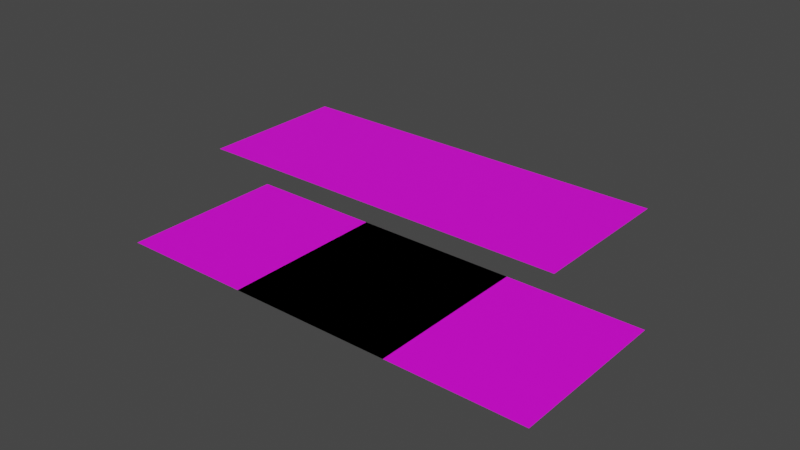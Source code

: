 # Source: fusca3.blend  (saved by Blender 3.6.13; exported with 4.5.12 LTS)
import bpy
from mathutils import Matrix  # noqa: F401  (used for matrix-valued properties, if any)

bpy.ops.wm.read_factory_settings(use_empty=True)
scene = bpy.context.scene
scene.name = 'Scene'

# ---- collections
col_collection = bpy.data.collections.new('Collection'); scene.collection.children.link(col_collection)
col_reference = bpy.data.collections.new('Reference'); scene.collection.children.link(col_reference)

# ---- images (referenced by path relative to the original .blend; pixels are not part of the script)
import os
ASSET_DIR = os.environ.get("B2B_ASSET_DIR", "")  # directory of the original .blend (textures are referenced by path, not embedded)
HERE = os.path.dirname(os.path.abspath(__file__))  # packed textures are extracted next to this script under _unpacked/

def load_image(name, relpath, width, height, colorspace="sRGB"):
    """Load a texture the original file referenced (path relative to the .blend, or extracted next to this script)."""
    p = next((c for c in (os.path.join(HERE, relpath), os.path.join(ASSET_DIR, relpath)) if relpath and os.path.exists(c)), "")
    if p:
        img = bpy.data.images.load(p, check_existing=True)
        img.name = name
    else:  # same state as the original file: an image datablock whose file is absent (Cycles renders it pink)
        img = bpy.data.images.new(name, width, height)
        img.source = "FILE"
        img.filepath = "//" + (relpath or name)
    img.colorspace_settings.name = colorspace
    return img
img_fusca_png = load_image('fusca.png', 'fusca.png', 1024, 1024, 'sRGB')

# ---- materials (node trees are filled in below, after node groups)
mat_material_001 = bpy.data.materials.new('Material.001')
mat_material_001.use_transparent_shadow = False

# ---- material node trees
mat_material_001.use_nodes = True; mat_material_001.node_tree.nodes.clear()
_N = mat_material_001.node_tree.nodes; _L = mat_material_001.node_tree.links
n0 = _N.new('ShaderNodeBsdfPrincipled'); n0.name = 'Principled BSDF'; n0.location = (10, 300)
n0.distribution = 'GGX'
n0.subsurface_method = 'RANDOM_WALK_SKIN'
n0.inputs[3].default_value = 1.45
n0.inputs[27].default_value = (0.0, 0.0, 0.0, 1.0)
n0.inputs[28].default_value = 1.0
n1 = _N.new('ShaderNodeOutputMaterial'); n1.name = 'Material Output'; n1.location = (300, 300)
n2 = _N.new('ShaderNodeTexImage'); n2.name = 'Image Texture'; n2.location = (-280, 275)
n2.image = img_fusca_png
_L.new(n0.outputs[0], n1.inputs[0])
_L.new(n2.outputs[0], n0.inputs[0])
n1.is_active_output = True

# ---- world
world_world = bpy.data.worlds.new('World'); scene.world = world_world
world_world.use_nodes = True; world_world.node_tree.nodes.clear()
_N = world_world.node_tree.nodes; _L = world_world.node_tree.links
n0 = _N.new('ShaderNodeOutputWorld'); n0.name = 'World Output'; n0.location = (300, 300)
n1 = _N.new('ShaderNodeBackground'); n1.name = 'Background'; n1.location = (10, 300)
n1.inputs[0].default_value = (0.05088, 0.05088, 0.05088, 1.0)
_L.new(n1.outputs[0], n0.inputs[0])
n0.is_active_output = True
world_world.color = (0.05088, 0.05088, 0.05088)
world_world.use_sun_shadow = False
world_world.sun_shadow_jitter_overblur = 0.0

# ---- meshes
me_plane_001 = bpy.data.meshes.new('Plane.001')
me_plane_001.from_pydata([(-0.4847, -0.3274, 0.0), (-0.4847, 0.3274, 0.0), (0.4847, -0.3274, 0.0), (0.4847, 0.3274, 0.0), (-0.4806, -0.3274, 0.0), (-0.4806, 0.3274, 0.0)], [], [(4, 2, 3, 5), (0, 4, 5, 1)])
_uv = me_plane_001.uv_layers.new(name='UVMap')
_uv.uv.foreach_set('vector', [0.05935, 0.5471, 0.542, 0.5471, 0.542, 0.8745, 0.05935, 0.8745, 0.05728, 0.5471, 0.05935, 0.5471, 0.05935, 0.8745, 0.05728, 0.8745])
me_plane_001.materials.append(mat_material_001)
me_plane_001.update()
me_plane_002 = bpy.data.meshes.new('Plane.002')
me_plane_002.from_pydata([(-0.1828, -0.3274, 0.0), (-0.1828, 0.3274, 0.0), (0.1828, -0.3274, 0.0), (0.1828, 0.3274, 0.0)], [], [(0, 2, 3, 1)])
_uv = me_plane_002.uv_layers.new(name='UVMap')
_uv.uv.foreach_set('vector', [0.5897, 0.5471, 0.7726, 0.5471, 0.7726, 0.8745, 0.5897, 0.8745])
me_plane_002.materials.append(mat_material_001)
me_plane_002.update()
me_plane_003 = bpy.data.meshes.new('Plane.003')
me_plane_003.from_pydata([(-0.1828, 0.3011, 0.0), (0.1828, 0.3011, 0.0), (-0.1828, 0.3261, 0.0), (0.1828, 0.3261, 0.0), (-0.1828, -0.3261, 0.0), (0.1828, -0.3261, 0.0)], [], [(4, 5, 1, 0), (0, 1, 3, 2)])
_uv = me_plane_003.uv_layers.new(name='UVMap')
_uv.uv.foreach_set('vector', [0.5897, 0.1596, 0.7726, 0.1596, 0.7726, 0.4732, 0.5897, 0.4732, 0.5897, 0.4732, 0.7726, 0.4732, 0.7726, 0.4857, 0.5897, 0.4857])
me_plane_003.materials.append(mat_material_001)
me_plane_003.update()
me_plane_004 = bpy.data.meshes.new('Plane.004')
me_plane_004.from_pydata([(0.4801, 0.3309, 0.0), (0.4801, -0.3309, 0.0), (0.4853, 0.3309, 0.0), (0.4853, -0.3309, 0.0), (-0.4853, 0.3309, 0.0), (-0.4853, -0.3309, 0.0), (0.4801, -0.2963, 0.0), (0.4853, -0.2963, 0.0), (-0.4853, -0.2963, 0.0)], [], [(8, 6, 0, 4), (6, 7, 2, 0), (1, 3, 7, 6), (5, 1, 6, 8)])
_uv = me_plane_004.uv_layers.new(name='UVMap')
_uv.uv.foreach_set('vector', [0.05935, 0.1596, 0.542, 0.1596, 0.542, 0.4732, 0.05935, 0.4732, 0.542, 0.1596, 0.5446, 0.1596, 0.5446, 0.4732, 0.542, 0.4732, 0.542, 0.1423, 0.5446, 0.1423, 0.5446, 0.1596, 0.542, 0.1596, 0.05935, 0.1423, 0.542, 0.1423, 0.542, 0.1596, 0.05935, 0.1596])
me_plane_004.materials.append(mat_material_001)
me_plane_004.update()

# ---- objects
ob_plane_001 = bpy.data.objects.new('Plane.001', me_plane_001)
ob_plane_002 = bpy.data.objects.new('Plane.002', me_plane_002)
ob_plane_003 = bpy.data.objects.new('Plane.003', me_plane_003)
ob_plane_004 = bpy.data.objects.new('Plane.004', me_plane_004)

# ---- transforms, parenting, visibility, modifiers, constraints
ob_plane_001.location = (0.0, 0.0, 0.0)
ob_plane_001.scale = (1.744, 0.9908, 0.9908)
ob_plane_002.location = (0.0, 0.0, 0.0)
ob_plane_002.scale = (1.744, 0.9908, 0.9908)
ob_plane_003.location = (0.0, 0.0, 0.0)
ob_plane_003.scale = (1.744, 0.9908, 0.9908)
ob_plane_004.location = (-0.4141, 0.7722, 0.0)
ob_plane_004.scale = (1.744, 0.9908, 0.9908)

# ---- collection membership
col_reference.objects.link(ob_plane_001)
col_reference.objects.link(ob_plane_002)
col_reference.objects.link(ob_plane_003)
col_reference.objects.link(ob_plane_004)

# ---- scene / render settings (as saved in the file)
scene.frame_start = 1; scene.frame_end = 250; scene.frame_set(1)
scene.render.engine = 'BLENDER_EEVEE_NEXT'
scene.cycles.sampling_pattern = 'TABULATED_SOBOL'
scene.view_settings.view_transform = 'Filmic'
bpy.context.view_layer.update()

# ---- added for rendering (the .blend has no active camera and no usable light): camera, sun
cam_auto = bpy.data.cameras.new('AutoCamera')
cam_auto.lens = 50.0
cam_auto.sensor_width = 36.0
cam_auto.clip_end = 1000.0
ob_auto_camera = bpy.data.objects.new('AutoCamera', cam_auto)
scene.collection.objects.link(ob_auto_camera)
ob_auto_camera.location = (2.14452, -2.4346, 1.88163)
ob_auto_camera.rotation_euler = (1.09748, -7.21219e-08, 0.694738)
scene.camera = ob_auto_camera
light_auto_sun = bpy.data.lights.new('AutoSun', 'SUN')
light_auto_sun.energy = 3.0
light_auto_sun.angle = 0.0523599
ob_auto_sun = bpy.data.objects.new('AutoSun', light_auto_sun)
scene.collection.objects.link(ob_auto_sun)
ob_auto_sun.rotation_euler = (0.872665, 0.174533, 0.523599)
bpy.context.view_layer.update()
